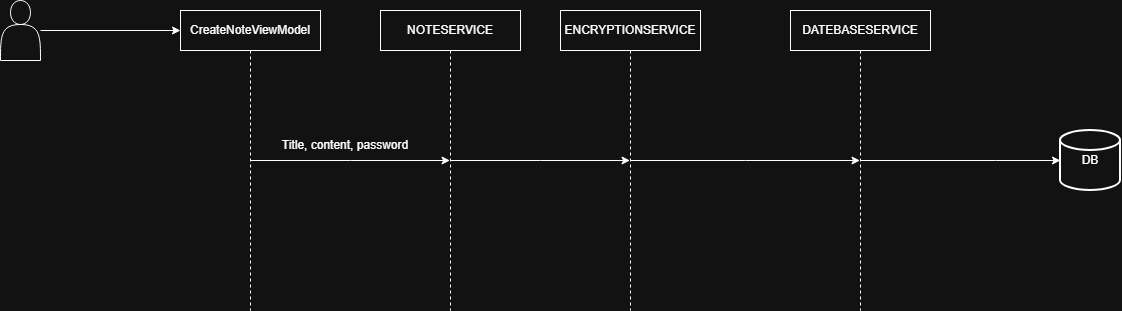

The diagram above was exported from draw.io. Its source (the exported page's mxGraphModel, read from the mxfile embedded in the PNG):
<mxGraphModel dx="1030" dy="561" grid="1" gridSize="10" guides="1" tooltips="1" connect="1" arrows="1" fold="1" page="1" pageScale="1" pageWidth="1654" pageHeight="2336" math="0" shadow="0">
  <root>
    <mxCell id="0" />
    <mxCell id="1" parent="0" />
    <mxCell id="K-iZ2Lr_mbFUyim6SWHi-1" edge="1" parent="1" source="K-iZ2Lr_mbFUyim6SWHi-2" style="edgeStyle=orthogonalEdgeStyle;rounded=0;orthogonalLoop=1;jettySize=auto;html=1;">
      <mxGeometry relative="1" as="geometry">
        <mxPoint x="280" y="90" as="targetPoint" />
      </mxGeometry>
    </mxCell>
    <mxCell id="K-iZ2Lr_mbFUyim6SWHi-2" parent="1" style="shape=actor;whiteSpace=wrap;html=1;" value="" vertex="1">
      <mxGeometry height="60" width="40" x="100" y="60" as="geometry" />
    </mxCell>
    <mxCell id="K-iZ2Lr_mbFUyim6SWHi-3" edge="1" parent="1" source="K-iZ2Lr_mbFUyim6SWHi-4" style="edgeStyle=elbowEdgeStyle;rounded=0;orthogonalLoop=1;jettySize=auto;html=1;elbow=vertical;curved=0;" target="K-iZ2Lr_mbFUyim6SWHi-11">
      <mxGeometry relative="1" as="geometry">
        <mxPoint x="460" y="220" as="targetPoint" />
      </mxGeometry>
    </mxCell>
    <mxCell id="K-iZ2Lr_mbFUyim6SWHi-4" parent="1" style="shape=umlLifeline;perimeter=lifelinePerimeter;whiteSpace=wrap;html=1;container=1;dropTarget=0;collapsible=0;recursiveResize=0;outlineConnect=0;portConstraint=eastwest;newEdgeStyle={&quot;edgeStyle&quot;:&quot;elbowEdgeStyle&quot;,&quot;elbow&quot;:&quot;vertical&quot;,&quot;curved&quot;:0,&quot;rounded&quot;:0};rotation=0;" value="CreateNoteViewModel" vertex="1">
      <mxGeometry height="300" width="140" x="280" y="70" as="geometry" />
    </mxCell>
    <mxCell id="K-iZ2Lr_mbFUyim6SWHi-5" edge="1" parent="1" source="K-iZ2Lr_mbFUyim6SWHi-6" style="edgeStyle=elbowEdgeStyle;rounded=0;orthogonalLoop=1;jettySize=auto;html=1;elbow=vertical;curved=0;" target="K-iZ2Lr_mbFUyim6SWHi-7">
      <mxGeometry relative="1" as="geometry">
        <mxPoint x="960" y="220" as="targetPoint" />
      </mxGeometry>
    </mxCell>
    <mxCell id="K-iZ2Lr_mbFUyim6SWHi-6" parent="1" style="shape=umlLifeline;perimeter=lifelinePerimeter;whiteSpace=wrap;html=1;container=1;dropTarget=0;collapsible=0;recursiveResize=0;outlineConnect=0;portConstraint=eastwest;newEdgeStyle={&quot;edgeStyle&quot;:&quot;elbowEdgeStyle&quot;,&quot;elbow&quot;:&quot;vertical&quot;,&quot;curved&quot;:0,&quot;rounded&quot;:0};rotation=0;" value="ENCRYPTIONSERVICE" vertex="1">
      <mxGeometry height="300" width="140" x="660" y="70" as="geometry" />
    </mxCell>
    <mxCell id="K-iZ2Lr_mbFUyim6SWHi-7" parent="1" style="shape=umlLifeline;perimeter=lifelinePerimeter;whiteSpace=wrap;html=1;container=1;dropTarget=0;collapsible=0;recursiveResize=0;outlineConnect=0;portConstraint=eastwest;newEdgeStyle={&quot;edgeStyle&quot;:&quot;elbowEdgeStyle&quot;,&quot;elbow&quot;:&quot;vertical&quot;,&quot;curved&quot;:0,&quot;rounded&quot;:0};rotation=0;" value="DATEBASESERVICE" vertex="1">
      <mxGeometry height="300" width="140" x="890" y="70" as="geometry" />
    </mxCell>
    <mxCell id="K-iZ2Lr_mbFUyim6SWHi-8" parent="1" style="strokeWidth=2;html=1;shape=mxgraph.flowchart.database;whiteSpace=wrap;" value="DB" vertex="1">
      <mxGeometry height="60" width="60" x="1160" y="190" as="geometry" />
    </mxCell>
    <mxCell id="K-iZ2Lr_mbFUyim6SWHi-9" edge="1" parent="1" source="K-iZ2Lr_mbFUyim6SWHi-7" style="edgeStyle=elbowEdgeStyle;rounded=0;orthogonalLoop=1;jettySize=auto;html=1;elbow=vertical;curved=0;entryX=0;entryY=0.5;entryDx=0;entryDy=0;entryPerimeter=0;" target="K-iZ2Lr_mbFUyim6SWHi-8">
      <mxGeometry relative="1" as="geometry" />
    </mxCell>
    <mxCell id="K-iZ2Lr_mbFUyim6SWHi-10" edge="1" parent="1" source="K-iZ2Lr_mbFUyim6SWHi-11" style="edgeStyle=elbowEdgeStyle;rounded=0;orthogonalLoop=1;jettySize=auto;html=1;elbow=vertical;curved=0;" target="K-iZ2Lr_mbFUyim6SWHi-6">
      <mxGeometry relative="1" as="geometry" />
    </mxCell>
    <mxCell id="K-iZ2Lr_mbFUyim6SWHi-11" parent="1" style="shape=umlLifeline;perimeter=lifelinePerimeter;whiteSpace=wrap;html=1;container=1;dropTarget=0;collapsible=0;recursiveResize=0;outlineConnect=0;portConstraint=eastwest;newEdgeStyle={&quot;edgeStyle&quot;:&quot;elbowEdgeStyle&quot;,&quot;elbow&quot;:&quot;vertical&quot;,&quot;curved&quot;:0,&quot;rounded&quot;:0};rotation=0;" value="ΝΟΤΕSERVICE" vertex="1">
      <mxGeometry height="300" width="140" x="480" y="70" as="geometry" />
    </mxCell>
    <mxCell id="K-iZ2Lr_mbFUyim6SWHi-12" parent="1" style="text;html=1;whiteSpace=wrap;strokeColor=none;fillColor=none;align=center;verticalAlign=middle;rounded=0;" value="Title, content, password" vertex="1">
      <mxGeometry height="30" width="130" x="380" y="190" as="geometry" />
    </mxCell>
  </root>
</mxGraphModel>